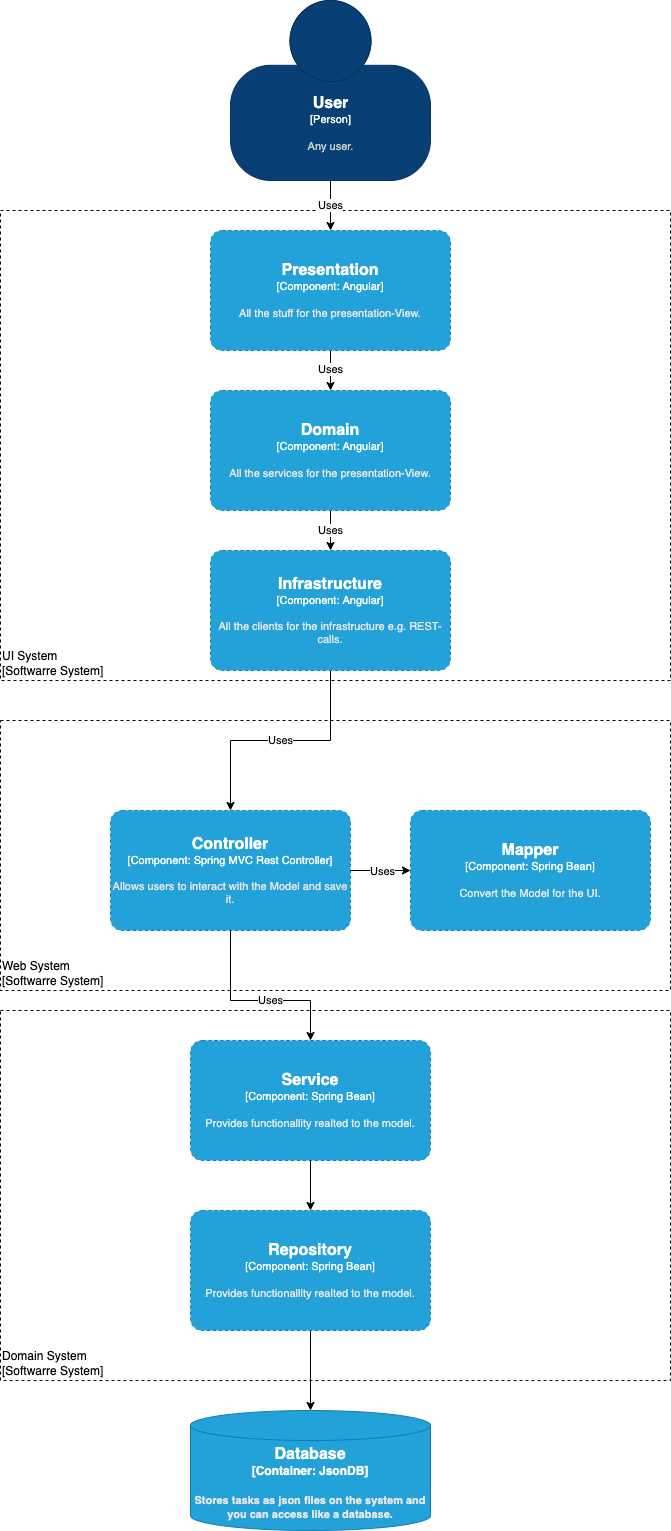

The diagram above was exported from draw.io. Its source (the exported page's mxGraphModel, read from the mxfile embedded in the PNG):
<mxGraphModel dx="1298" dy="2014" grid="1" gridSize="10" guides="1" tooltips="1" connect="1" arrows="1" fold="1" page="1" pageScale="1" pageWidth="827" pageHeight="1169" math="0" shadow="0">
  <root>
    <mxCell id="0" />
    <mxCell id="1" parent="0" />
    <mxCell id="j8Vl_zZAloZzQCKGuYaB-2" value="UI System&lt;br&gt;[Softwarre System]" style="rounded=0;whiteSpace=wrap;html=1;fillColor=none;dashed=1;align=left;horizontal=1;verticalAlign=bottom;" parent="1" vertex="1">
      <mxGeometry x="70" width="670" height="470" as="geometry" />
    </mxCell>
    <mxCell id="j8Vl_zZAloZzQCKGuYaB-3" value="Web System&lt;br&gt;[Softwarre System]" style="rounded=0;whiteSpace=wrap;html=1;fillColor=none;dashed=1;align=left;horizontal=1;verticalAlign=bottom;" parent="1" vertex="1">
      <mxGeometry x="70" y="510" width="670" height="270" as="geometry" />
    </mxCell>
    <mxCell id="j8Vl_zZAloZzQCKGuYaB-4" value="Domain System&lt;br&gt;[Softwarre System]" style="rounded=0;whiteSpace=wrap;html=1;fillColor=none;dashed=1;align=left;horizontal=1;verticalAlign=bottom;" parent="1" vertex="1">
      <mxGeometry x="70" y="800" width="670" height="370" as="geometry" />
    </mxCell>
    <mxCell id="j8Vl_zZAloZzQCKGuYaB-10" value="" style="edgeStyle=orthogonalEdgeStyle;rounded=0;orthogonalLoop=1;jettySize=auto;html=1;" parent="1" source="j8Vl_zZAloZzQCKGuYaB-5" target="j8Vl_zZAloZzQCKGuYaB-7" edge="1">
      <mxGeometry relative="1" as="geometry" />
    </mxCell>
    <mxCell id="j8Vl_zZAloZzQCKGuYaB-12" value="Uses" style="edgeLabel;html=1;align=center;verticalAlign=middle;resizable=0;points=[];" parent="j8Vl_zZAloZzQCKGuYaB-10" vertex="1" connectable="0">
      <mxGeometry x="-0.12" y="-1" relative="1" as="geometry">
        <mxPoint as="offset" />
      </mxGeometry>
    </mxCell>
    <object placeholders="1" c4Name="Presentation" c4Type="Component" c4Technology="Angular" c4Description="All the stuff for the presentation-View." label="&lt;font style=&quot;font-size: 16px&quot;&gt;&lt;b&gt;%c4Name%&lt;/b&gt;&lt;/font&gt;&lt;div&gt;[%c4Type%: %c4Technology%]&lt;/div&gt;&lt;br&gt;&lt;div&gt;&lt;font style=&quot;font-size: 11px&quot;&gt;&lt;font color=&quot;#E6E6E6&quot;&gt;%c4Description%&lt;/font&gt;&lt;/div&gt;" id="j8Vl_zZAloZzQCKGuYaB-5">
      <mxCell style="rounded=1;whiteSpace=wrap;html=1;fontSize=11;labelBackgroundColor=none;fillColor=#23A2D9;fontColor=#ffffff;align=center;arcSize=10;strokeColor=#0E7DAD;metaEdit=1;resizable=0;points=[[0.25,0,0],[0.5,0,0],[0.75,0,0],[1,0.25,0],[1,0.5,0],[1,0.75,0],[0.75,1,0],[0.5,1,0],[0.25,1,0],[0,0.75,0],[0,0.5,0],[0,0.25,0]];dashed=1;" parent="1" vertex="1">
        <mxGeometry x="280" y="20" width="240" height="120" as="geometry" />
      </mxCell>
    </object>
    <mxCell id="j8Vl_zZAloZzQCKGuYaB-9" value="Uses" style="edgeStyle=orthogonalEdgeStyle;rounded=0;orthogonalLoop=1;jettySize=auto;html=1;" parent="1" source="j8Vl_zZAloZzQCKGuYaB-6" target="j8Vl_zZAloZzQCKGuYaB-5" edge="1">
      <mxGeometry relative="1" as="geometry" />
    </mxCell>
    <object placeholders="1" c4Name="User" c4Type="Person" c4Description="Any user." label="&lt;font style=&quot;font-size: 16px&quot;&gt;&lt;b&gt;%c4Name%&lt;/b&gt;&lt;/font&gt;&lt;div&gt;[%c4Type%]&lt;/div&gt;&lt;br&gt;&lt;div&gt;&lt;font style=&quot;font-size: 11px&quot;&gt;&lt;font color=&quot;#cccccc&quot;&gt;%c4Description%&lt;/font&gt;&lt;/div&gt;" id="j8Vl_zZAloZzQCKGuYaB-6">
      <mxCell style="html=1;fontSize=11;dashed=0;whitespace=wrap;fillColor=#083F75;strokeColor=#06315C;fontColor=#ffffff;shape=mxgraph.c4.person2;align=center;metaEdit=1;points=[[0.5,0,0],[1,0.5,0],[1,0.75,0],[0.75,1,0],[0.5,1,0],[0.25,1,0],[0,0.75,0],[0,0.5,0]];resizable=0;" parent="1" vertex="1">
        <mxGeometry x="300" y="-210" width="200" height="180" as="geometry" />
      </mxCell>
    </object>
    <mxCell id="j8Vl_zZAloZzQCKGuYaB-11" value="Uses" style="edgeStyle=orthogonalEdgeStyle;rounded=0;orthogonalLoop=1;jettySize=auto;html=1;" parent="1" source="j8Vl_zZAloZzQCKGuYaB-7" target="j8Vl_zZAloZzQCKGuYaB-8" edge="1">
      <mxGeometry relative="1" as="geometry" />
    </mxCell>
    <object placeholders="1" c4Name="Domain" c4Type="Component" c4Technology="Angular" c4Description="All the services for the presentation-View." label="&lt;font style=&quot;font-size: 16px&quot;&gt;&lt;b&gt;%c4Name%&lt;/b&gt;&lt;/font&gt;&lt;div&gt;[%c4Type%: %c4Technology%]&lt;/div&gt;&lt;br&gt;&lt;div&gt;&lt;font style=&quot;font-size: 11px&quot;&gt;&lt;font color=&quot;#E6E6E6&quot;&gt;%c4Description%&lt;/font&gt;&lt;/div&gt;" id="j8Vl_zZAloZzQCKGuYaB-7">
      <mxCell style="rounded=1;whiteSpace=wrap;html=1;fontSize=11;labelBackgroundColor=none;fillColor=#23A2D9;fontColor=#ffffff;align=center;arcSize=10;strokeColor=#0E7DAD;metaEdit=1;resizable=0;points=[[0.25,0,0],[0.5,0,0],[0.75,0,0],[1,0.25,0],[1,0.5,0],[1,0.75,0],[0.75,1,0],[0.5,1,0],[0.25,1,0],[0,0.75,0],[0,0.5,0],[0,0.25,0]];dashed=1;" parent="1" vertex="1">
        <mxGeometry x="280" y="180" width="240" height="120" as="geometry" />
      </mxCell>
    </object>
    <mxCell id="j8Vl_zZAloZzQCKGuYaB-14" value="Uses" style="edgeStyle=orthogonalEdgeStyle;rounded=0;orthogonalLoop=1;jettySize=auto;html=1;entryX=0.5;entryY=0;entryDx=0;entryDy=0;entryPerimeter=0;" parent="1" source="j8Vl_zZAloZzQCKGuYaB-8" target="j8Vl_zZAloZzQCKGuYaB-13" edge="1">
      <mxGeometry relative="1" as="geometry" />
    </mxCell>
    <object placeholders="1" c4Name="Infrastructure" c4Type="Component" c4Technology="Angular" c4Description="All the clients for the infrastructure e.g. REST-calls." label="&lt;font style=&quot;font-size: 16px&quot;&gt;&lt;b&gt;%c4Name%&lt;/b&gt;&lt;/font&gt;&lt;div&gt;[%c4Type%: %c4Technology%]&lt;/div&gt;&lt;br&gt;&lt;div&gt;&lt;font style=&quot;font-size: 11px&quot;&gt;&lt;font color=&quot;#E6E6E6&quot;&gt;%c4Description%&lt;/font&gt;&lt;/div&gt;" id="j8Vl_zZAloZzQCKGuYaB-8">
      <mxCell style="rounded=1;whiteSpace=wrap;html=1;fontSize=11;labelBackgroundColor=none;fillColor=#23A2D9;fontColor=#ffffff;align=center;arcSize=10;strokeColor=#0E7DAD;metaEdit=1;resizable=0;points=[[0.25,0,0],[0.5,0,0],[0.75,0,0],[1,0.25,0],[1,0.5,0],[1,0.75,0],[0.75,1,0],[0.5,1,0],[0.25,1,0],[0,0.75,0],[0,0.5,0],[0,0.25,0]];dashed=1;" parent="1" vertex="1">
        <mxGeometry x="280" y="340" width="240" height="120" as="geometry" />
      </mxCell>
    </object>
    <object placeholders="1" c4Name="Controller" c4Type="Component" c4Technology="Spring MVC Rest Controller" c4Description="Allows users to interact with the Model and save it." label="&lt;font style=&quot;font-size: 16px&quot;&gt;&lt;b&gt;%c4Name%&lt;/b&gt;&lt;/font&gt;&lt;div&gt;[%c4Type%: %c4Technology%]&lt;/div&gt;&lt;br&gt;&lt;div&gt;&lt;font style=&quot;font-size: 11px&quot;&gt;&lt;font color=&quot;#E6E6E6&quot;&gt;%c4Description%&lt;/font&gt;&lt;/div&gt;" id="j8Vl_zZAloZzQCKGuYaB-13">
      <mxCell style="rounded=1;whiteSpace=wrap;html=1;fontSize=11;labelBackgroundColor=none;fillColor=#23A2D9;fontColor=#ffffff;align=center;arcSize=10;strokeColor=#0E7DAD;metaEdit=1;resizable=0;points=[[0.25,0,0],[0.5,0,0],[0.75,0,0],[1,0.25,0],[1,0.5,0],[1,0.75,0],[0.75,1,0],[0.5,1,0],[0.25,1,0],[0,0.75,0],[0,0.5,0],[0,0.25,0]];dashed=1;" parent="1" vertex="1">
        <mxGeometry x="180" y="600" width="240" height="120" as="geometry" />
      </mxCell>
    </object>
    <object placeholders="1" c4Name="Service" c4Type="Component" c4Technology="Spring Bean" c4Description="Provides functionallity realted to the model." label="&lt;font style=&quot;font-size: 16px&quot;&gt;&lt;b&gt;%c4Name%&lt;/b&gt;&lt;/font&gt;&lt;div&gt;[%c4Type%: %c4Technology%]&lt;/div&gt;&lt;br&gt;&lt;div&gt;&lt;font style=&quot;font-size: 11px&quot;&gt;&lt;font color=&quot;#E6E6E6&quot;&gt;%c4Description%&lt;/font&gt;&lt;/div&gt;" id="j8Vl_zZAloZzQCKGuYaB-15">
      <mxCell style="rounded=1;whiteSpace=wrap;html=1;fontSize=11;labelBackgroundColor=none;fillColor=#23A2D9;fontColor=#ffffff;align=center;arcSize=10;strokeColor=#0E7DAD;metaEdit=1;resizable=0;points=[[0.25,0,0],[0.5,0,0],[0.75,0,0],[1,0.25,0],[1,0.5,0],[1,0.75,0],[0.75,1,0],[0.5,1,0],[0.25,1,0],[0,0.75,0],[0,0.5,0],[0,0.25,0]];dashed=1;" parent="1" vertex="1">
        <mxGeometry x="260" y="830" width="240" height="120" as="geometry" />
      </mxCell>
    </object>
    <mxCell id="j8Vl_zZAloZzQCKGuYaB-28" style="edgeStyle=orthogonalEdgeStyle;rounded=0;orthogonalLoop=1;jettySize=auto;html=1;startArrow=none;startFill=0;endArrow=classic;endFill=1;" parent="1" source="j8Vl_zZAloZzQCKGuYaB-16" target="j8Vl_zZAloZzQCKGuYaB-27" edge="1">
      <mxGeometry relative="1" as="geometry" />
    </mxCell>
    <object placeholders="1" c4Name="Repository" c4Type="Component" c4Technology="Spring Bean" c4Description="Provides functionallity realted to the model." label="&lt;font style=&quot;font-size: 16px&quot;&gt;&lt;b&gt;%c4Name%&lt;/b&gt;&lt;/font&gt;&lt;div&gt;[%c4Type%: %c4Technology%]&lt;/div&gt;&lt;br&gt;&lt;div&gt;&lt;font style=&quot;font-size: 11px&quot;&gt;&lt;font color=&quot;#E6E6E6&quot;&gt;%c4Description%&lt;/font&gt;&lt;/div&gt;" id="j8Vl_zZAloZzQCKGuYaB-16">
      <mxCell style="rounded=1;whiteSpace=wrap;html=1;fontSize=11;labelBackgroundColor=none;fillColor=#23A2D9;fontColor=#ffffff;align=center;arcSize=10;strokeColor=#0E7DAD;metaEdit=1;resizable=0;points=[[0.25,0,0],[0.5,0,0],[0.75,0,0],[1,0.25,0],[1,0.5,0],[1,0.75,0],[0.75,1,0],[0.5,1,0],[0.25,1,0],[0,0.75,0],[0,0.5,0],[0,0.25,0]];dashed=1;" parent="1" vertex="1">
        <mxGeometry x="260" y="1000" width="240" height="120" as="geometry" />
      </mxCell>
    </object>
    <mxCell id="j8Vl_zZAloZzQCKGuYaB-18" value="" style="edgeStyle=orthogonalEdgeStyle;rounded=0;orthogonalLoop=1;jettySize=auto;html=1;startArrow=classic;startFill=1;endArrow=none;endFill=0;" parent="1" source="j8Vl_zZAloZzQCKGuYaB-17" target="j8Vl_zZAloZzQCKGuYaB-13" edge="1">
      <mxGeometry relative="1" as="geometry" />
    </mxCell>
    <mxCell id="j8Vl_zZAloZzQCKGuYaB-19" value="Uses" style="edgeLabel;html=1;align=center;verticalAlign=middle;resizable=0;points=[];" parent="j8Vl_zZAloZzQCKGuYaB-18" vertex="1" connectable="0">
      <mxGeometry x="0.52" y="-1" relative="1" as="geometry">
        <mxPoint x="17" y="1" as="offset" />
      </mxGeometry>
    </mxCell>
    <object placeholders="1" c4Name="Mapper" c4Type="Component" c4Technology="Spring Bean" c4Description="Convert the Model for the UI." label="&lt;font style=&quot;font-size: 16px&quot;&gt;&lt;b&gt;%c4Name%&lt;/b&gt;&lt;/font&gt;&lt;div&gt;[%c4Type%: %c4Technology%]&lt;/div&gt;&lt;br&gt;&lt;div&gt;&lt;font style=&quot;font-size: 11px&quot;&gt;&lt;font color=&quot;#E6E6E6&quot;&gt;%c4Description%&lt;/font&gt;&lt;/div&gt;" id="j8Vl_zZAloZzQCKGuYaB-17">
      <mxCell style="rounded=1;whiteSpace=wrap;html=1;fontSize=11;labelBackgroundColor=none;fillColor=#23A2D9;fontColor=#ffffff;align=center;arcSize=10;strokeColor=#0E7DAD;metaEdit=1;resizable=0;points=[[0.25,0,0],[0.5,0,0],[0.75,0,0],[1,0.25,0],[1,0.5,0],[1,0.75,0],[0.75,1,0],[0.5,1,0],[0.25,1,0],[0,0.75,0],[0,0.5,0],[0,0.25,0]];dashed=1;" parent="1" vertex="1">
        <mxGeometry x="480" y="600" width="240" height="120" as="geometry" />
      </mxCell>
    </object>
    <mxCell id="j8Vl_zZAloZzQCKGuYaB-23" style="edgeStyle=orthogonalEdgeStyle;rounded=0;orthogonalLoop=1;jettySize=auto;html=1;exitX=0.5;exitY=1;exitDx=0;exitDy=0;startArrow=none;startFill=0;endArrow=classic;endFill=1;" parent="1" source="j8Vl_zZAloZzQCKGuYaB-3" target="j8Vl_zZAloZzQCKGuYaB-3" edge="1">
      <mxGeometry relative="1" as="geometry" />
    </mxCell>
    <mxCell id="j8Vl_zZAloZzQCKGuYaB-24" value="Uses" style="endArrow=classic;html=1;rounded=0;exitX=0.5;exitY=1;exitDx=0;exitDy=0;exitPerimeter=0;" parent="1" source="j8Vl_zZAloZzQCKGuYaB-13" target="j8Vl_zZAloZzQCKGuYaB-15" edge="1">
      <mxGeometry x="0.1579" width="50" height="50" relative="1" as="geometry">
        <mxPoint x="380" y="800" as="sourcePoint" />
        <mxPoint x="430" y="750" as="targetPoint" />
        <Array as="points">
          <mxPoint x="300" y="790" />
          <mxPoint x="380" y="790" />
        </Array>
        <mxPoint as="offset" />
      </mxGeometry>
    </mxCell>
    <mxCell id="j8Vl_zZAloZzQCKGuYaB-25" value="" style="endArrow=classic;html=1;rounded=0;exitX=0.5;exitY=1;exitDx=0;exitDy=0;exitPerimeter=0;entryX=0.5;entryY=0;entryDx=0;entryDy=0;entryPerimeter=0;" parent="1" source="j8Vl_zZAloZzQCKGuYaB-15" target="j8Vl_zZAloZzQCKGuYaB-16" edge="1">
      <mxGeometry width="50" height="50" relative="1" as="geometry">
        <mxPoint x="380" y="1100" as="sourcePoint" />
        <mxPoint x="430" y="1050" as="targetPoint" />
      </mxGeometry>
    </mxCell>
    <object placeholders="1" c4Type="Database" c4Container="Container" c4Technology="JsonDB" c4Description="Stores tasks as json files on the system and you can access like a database." label="&lt;font style=&quot;font-size: 16px&quot;&gt;&lt;b&gt;%c4Type%&lt;/font&gt;&lt;div&gt;[%c4Container%:&amp;nbsp;%c4Technology%]&lt;/div&gt;&lt;br&gt;&lt;div&gt;&lt;font style=&quot;font-size: 11px&quot;&gt;&lt;font color=&quot;#E6E6E6&quot;&gt;%c4Description%&lt;/font&gt;&lt;/div&gt;" id="j8Vl_zZAloZzQCKGuYaB-27">
      <mxCell style="shape=cylinder3;size=15;whiteSpace=wrap;html=1;boundedLbl=1;rounded=0;labelBackgroundColor=none;fillColor=#23A2D9;fontSize=12;fontColor=#ffffff;align=center;strokeColor=#0E7DAD;metaEdit=1;points=[[0.5,0,0],[1,0.25,0],[1,0.5,0],[1,0.75,0],[0.5,1,0],[0,0.75,0],[0,0.5,0],[0,0.25,0]];resizable=0;" parent="1" vertex="1">
        <mxGeometry x="260" y="1200" width="240" height="120" as="geometry" />
      </mxCell>
    </object>
  </root>
</mxGraphModel>